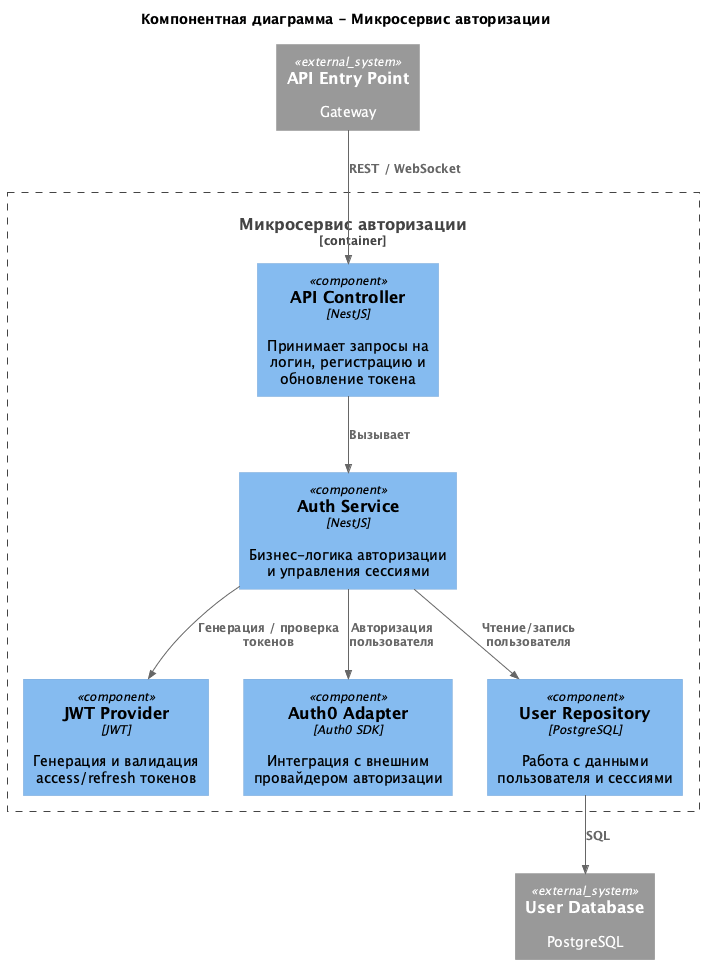

The diagram above was rendered by PlantUML. Its source (embedded in the PNG):
@startuml
title Компонентная диаграмма - Микросервис авторизации

top to bottom direction

!include https://raw.githubusercontent.com/plantuml-stdlib/C4-PlantUML/master/C4_Component.puml

Container_Boundary(auth_microservice, "Микросервис авторизации") {
  Component(api_controller, "API Controller", "NestJS", "Принимает запросы на логин, регистрацию и обновление токена")
  Component(auth_service, "Auth Service", "NestJS", "Бизнес-логика авторизации и управления сессиями")
  Component(jwt_provider, "JWT Provider", "JWT", "Генерация и валидация access/refresh токенов")
  Component(auth0_adapter, "Auth0 Adapter", "Auth0 SDK", "Интеграция с внешним провайдером авторизации")
  Component(user_repository, "User Repository", "PostgreSQL", "Работа с данными пользователя и сессиями")
}

System_Ext(entry_point, "API Entry Point", "Gateway")
System_Ext(user_database, "User Database", "PostgreSQL")

Rel(entry_point, api_controller, "REST / WebSocket")

Rel(api_controller, auth_service, "Вызывает")
Rel(auth_service, jwt_provider, "Генерация / проверка токенов")
Rel(auth_service, auth0_adapter, "Авторизация пользователя")
Rel(auth_service, user_repository, "Чтение/запись пользователя")

Rel(user_repository, user_database, "SQL")

@enduml